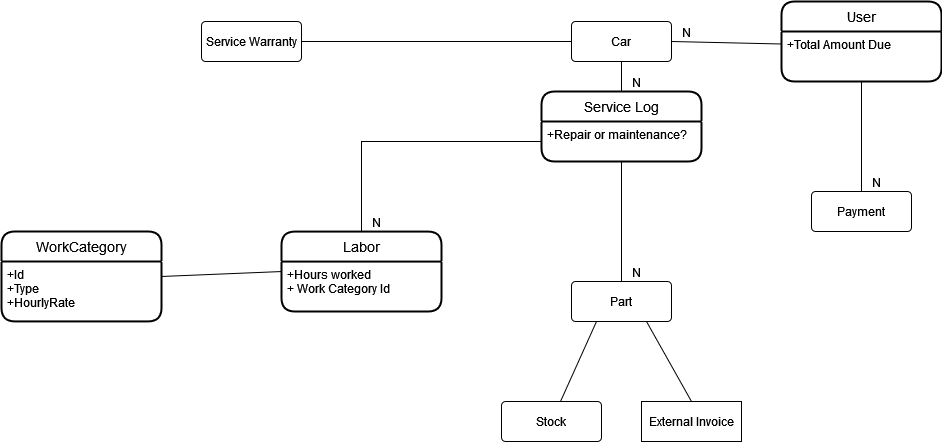

The diagram above was exported from draw.io. Its source (the exported page's mxGraphModel, read from the mxfile embedded in the PNG):
<mxGraphModel dx="1609" dy="420" grid="1" gridSize="10" guides="1" tooltips="1" connect="1" arrows="1" fold="1" page="1" pageScale="1" pageWidth="827" pageHeight="1169" math="0" shadow="0">
  <root>
    <mxCell id="0" />
    <mxCell id="1" parent="0" />
    <mxCell id="1Wq9BtSdyBOOrtRFMa64-1" value="Car" style="rounded=1;arcSize=10;whiteSpace=wrap;html=1;align=center;" vertex="1" parent="1">
      <mxGeometry x="230" y="160" width="100" height="40" as="geometry" />
    </mxCell>
    <mxCell id="1Wq9BtSdyBOOrtRFMa64-3" value="" style="endArrow=none;html=1;rounded=0;entryX=1;entryY=0.5;entryDx=0;entryDy=0;exitX=0;exitY=0.25;exitDx=0;exitDy=0;" edge="1" parent="1" source="1Wq9BtSdyBOOrtRFMa64-13" target="1Wq9BtSdyBOOrtRFMa64-1">
      <mxGeometry relative="1" as="geometry">
        <mxPoint x="320" y="220" as="sourcePoint" />
        <mxPoint x="480" y="220" as="targetPoint" />
      </mxGeometry>
    </mxCell>
    <mxCell id="1Wq9BtSdyBOOrtRFMa64-4" value="N" style="resizable=0;html=1;align=right;verticalAlign=bottom;" connectable="0" vertex="1" parent="1Wq9BtSdyBOOrtRFMa64-3">
      <mxGeometry x="1" relative="1" as="geometry">
        <mxPoint x="20" as="offset" />
      </mxGeometry>
    </mxCell>
    <mxCell id="1Wq9BtSdyBOOrtRFMa64-6" value="" style="endArrow=none;html=1;rounded=0;exitX=0.5;exitY=1;exitDx=0;exitDy=0;entryX=0.5;entryY=0;entryDx=0;entryDy=0;" edge="1" parent="1" source="1Wq9BtSdyBOOrtRFMa64-1" target="1Wq9BtSdyBOOrtRFMa64-29">
      <mxGeometry relative="1" as="geometry">
        <mxPoint x="320" y="220" as="sourcePoint" />
        <mxPoint x="280" y="250" as="targetPoint" />
      </mxGeometry>
    </mxCell>
    <mxCell id="1Wq9BtSdyBOOrtRFMa64-7" value="N" style="resizable=0;html=1;align=right;verticalAlign=bottom;" connectable="0" vertex="1" parent="1Wq9BtSdyBOOrtRFMa64-6">
      <mxGeometry x="1" relative="1" as="geometry">
        <mxPoint x="20" as="offset" />
      </mxGeometry>
    </mxCell>
    <mxCell id="1Wq9BtSdyBOOrtRFMa64-9" value="Payment" style="rounded=1;arcSize=10;whiteSpace=wrap;html=1;align=center;" vertex="1" parent="1">
      <mxGeometry x="470" y="330" width="100" height="40" as="geometry" />
    </mxCell>
    <mxCell id="1Wq9BtSdyBOOrtRFMa64-10" value="" style="endArrow=none;html=1;rounded=0;exitX=0.5;exitY=1;exitDx=0;exitDy=0;entryX=0.5;entryY=0;entryDx=0;entryDy=0;" edge="1" parent="1" source="1Wq9BtSdyBOOrtRFMa64-13" target="1Wq9BtSdyBOOrtRFMa64-9">
      <mxGeometry relative="1" as="geometry">
        <mxPoint x="520" y="200" as="sourcePoint" />
        <mxPoint x="520" y="250" as="targetPoint" />
      </mxGeometry>
    </mxCell>
    <mxCell id="1Wq9BtSdyBOOrtRFMa64-11" value="N" style="resizable=0;html=1;align=right;verticalAlign=bottom;" connectable="0" vertex="1" parent="1Wq9BtSdyBOOrtRFMa64-10">
      <mxGeometry x="1" relative="1" as="geometry">
        <mxPoint x="20" as="offset" />
      </mxGeometry>
    </mxCell>
    <mxCell id="1Wq9BtSdyBOOrtRFMa64-12" value="User" style="swimlane;childLayout=stackLayout;horizontal=1;startSize=30;horizontalStack=0;rounded=1;fontSize=14;fontStyle=0;strokeWidth=2;resizeParent=0;resizeLast=1;shadow=0;dashed=0;align=center;" vertex="1" parent="1">
      <mxGeometry x="440" y="140" width="160" height="80" as="geometry" />
    </mxCell>
    <mxCell id="1Wq9BtSdyBOOrtRFMa64-13" value="+Total Amount Due" style="align=left;strokeColor=none;fillColor=none;spacingLeft=4;fontSize=12;verticalAlign=top;resizable=0;rotatable=0;part=1;" vertex="1" parent="1Wq9BtSdyBOOrtRFMa64-12">
      <mxGeometry y="30" width="160" height="50" as="geometry" />
    </mxCell>
    <mxCell id="1Wq9BtSdyBOOrtRFMa64-14" value="Part" style="rounded=1;arcSize=10;whiteSpace=wrap;html=1;align=center;" vertex="1" parent="1">
      <mxGeometry x="230" y="420" width="100" height="40" as="geometry" />
    </mxCell>
    <mxCell id="1Wq9BtSdyBOOrtRFMa64-16" value="" style="endArrow=none;html=1;rounded=0;exitX=0.5;exitY=1;exitDx=0;exitDy=0;entryX=0.5;entryY=0;entryDx=0;entryDy=0;" edge="1" parent="1" source="1Wq9BtSdyBOOrtRFMa64-30" target="1Wq9BtSdyBOOrtRFMa64-14">
      <mxGeometry relative="1" as="geometry">
        <mxPoint x="291.03999999999996" y="421.98" as="sourcePoint" />
        <mxPoint x="480" y="290" as="targetPoint" />
        <Array as="points" />
      </mxGeometry>
    </mxCell>
    <mxCell id="1Wq9BtSdyBOOrtRFMa64-17" value="N" style="resizable=0;html=1;align=right;verticalAlign=bottom;" connectable="0" vertex="1" parent="1Wq9BtSdyBOOrtRFMa64-16">
      <mxGeometry x="1" relative="1" as="geometry">
        <mxPoint x="20" as="offset" />
      </mxGeometry>
    </mxCell>
    <mxCell id="1Wq9BtSdyBOOrtRFMa64-18" value="" style="endArrow=none;html=1;rounded=0;entryX=0.5;entryY=0;entryDx=0;entryDy=0;exitX=0;exitY=0.5;exitDx=0;exitDy=0;" edge="1" parent="1" source="1Wq9BtSdyBOOrtRFMa64-30" target="1Wq9BtSdyBOOrtRFMa64-20">
      <mxGeometry relative="1" as="geometry">
        <mxPoint x="230" y="280" as="sourcePoint" />
        <mxPoint x="480" y="220" as="targetPoint" />
        <Array as="points">
          <mxPoint x="20" y="280" />
        </Array>
      </mxGeometry>
    </mxCell>
    <mxCell id="1Wq9BtSdyBOOrtRFMa64-19" value="N" style="resizable=0;html=1;align=right;verticalAlign=bottom;" connectable="0" vertex="1" parent="1Wq9BtSdyBOOrtRFMa64-18">
      <mxGeometry x="1" relative="1" as="geometry">
        <mxPoint x="20" as="offset" />
      </mxGeometry>
    </mxCell>
    <mxCell id="1Wq9BtSdyBOOrtRFMa64-20" value="Labor" style="swimlane;childLayout=stackLayout;horizontal=1;startSize=30;horizontalStack=0;rounded=1;fontSize=14;fontStyle=0;strokeWidth=2;resizeParent=0;resizeLast=1;shadow=0;dashed=0;align=center;" vertex="1" parent="1">
      <mxGeometry x="-60" y="370.08" width="160" height="79.92" as="geometry" />
    </mxCell>
    <mxCell id="1Wq9BtSdyBOOrtRFMa64-21" value="+Hours worked&#10;+ Work Category Id" style="align=left;strokeColor=none;fillColor=none;spacingLeft=4;fontSize=12;verticalAlign=top;resizable=0;rotatable=0;part=1;" vertex="1" parent="1Wq9BtSdyBOOrtRFMa64-20">
      <mxGeometry y="30" width="160" height="49.92" as="geometry" />
    </mxCell>
    <mxCell id="1Wq9BtSdyBOOrtRFMa64-22" value="WorkCategory" style="swimlane;childLayout=stackLayout;horizontal=1;startSize=30;horizontalStack=0;rounded=1;fontSize=14;fontStyle=0;strokeWidth=2;resizeParent=0;resizeLast=1;shadow=0;dashed=0;align=center;" vertex="1" parent="1">
      <mxGeometry x="-340" y="370" width="160" height="89.92" as="geometry" />
    </mxCell>
    <mxCell id="1Wq9BtSdyBOOrtRFMa64-23" value="+Id&#10;+Type&#10;+HourlyRate" style="align=left;strokeColor=none;fillColor=none;spacingLeft=4;fontSize=12;verticalAlign=top;resizable=0;rotatable=0;part=1;" vertex="1" parent="1Wq9BtSdyBOOrtRFMa64-22">
      <mxGeometry y="30" width="160" height="59.92" as="geometry" />
    </mxCell>
    <mxCell id="1Wq9BtSdyBOOrtRFMa64-24" value="" style="endArrow=none;html=1;rounded=0;entryX=0;entryY=0.5;entryDx=0;entryDy=0;exitX=1;exitY=0.25;exitDx=0;exitDy=0;" edge="1" parent="1" source="1Wq9BtSdyBOOrtRFMa64-23" target="1Wq9BtSdyBOOrtRFMa64-20">
      <mxGeometry relative="1" as="geometry">
        <mxPoint x="-210" y="340.08" as="sourcePoint" />
        <mxPoint x="-50" y="340.08" as="targetPoint" />
      </mxGeometry>
    </mxCell>
    <mxCell id="1Wq9BtSdyBOOrtRFMa64-25" value="Stock" style="rounded=1;arcSize=10;whiteSpace=wrap;html=1;align=center;" vertex="1" parent="1">
      <mxGeometry x="160" y="540" width="100" height="40" as="geometry" />
    </mxCell>
    <mxCell id="1Wq9BtSdyBOOrtRFMa64-26" value="External Invoice" style="whiteSpace=wrap;html=1;align=center;" vertex="1" parent="1">
      <mxGeometry x="300" y="540" width="100" height="40" as="geometry" />
    </mxCell>
    <mxCell id="1Wq9BtSdyBOOrtRFMa64-27" value="" style="endArrow=none;html=1;rounded=0;entryX=0.25;entryY=1;entryDx=0;entryDy=0;" edge="1" parent="1" source="1Wq9BtSdyBOOrtRFMa64-25" target="1Wq9BtSdyBOOrtRFMa64-14">
      <mxGeometry relative="1" as="geometry">
        <mxPoint x="100" y="370" as="sourcePoint" />
        <mxPoint x="260" y="370" as="targetPoint" />
      </mxGeometry>
    </mxCell>
    <mxCell id="1Wq9BtSdyBOOrtRFMa64-28" value="" style="endArrow=none;html=1;rounded=0;entryX=0.75;entryY=1;entryDx=0;entryDy=0;exitX=0.5;exitY=0;exitDx=0;exitDy=0;" edge="1" parent="1" source="1Wq9BtSdyBOOrtRFMa64-26" target="1Wq9BtSdyBOOrtRFMa64-14">
      <mxGeometry relative="1" as="geometry">
        <mxPoint x="100" y="370" as="sourcePoint" />
        <mxPoint x="260" y="370" as="targetPoint" />
      </mxGeometry>
    </mxCell>
    <mxCell id="1Wq9BtSdyBOOrtRFMa64-29" value="Service Log" style="swimlane;childLayout=stackLayout;horizontal=1;startSize=30;horizontalStack=0;rounded=1;fontSize=14;fontStyle=0;strokeWidth=2;resizeParent=0;resizeLast=1;shadow=0;dashed=0;align=center;" vertex="1" parent="1">
      <mxGeometry x="200" y="230" width="160" height="70" as="geometry" />
    </mxCell>
    <mxCell id="1Wq9BtSdyBOOrtRFMa64-30" value="+Repair or maintenance?&#10;&#10;" style="align=left;strokeColor=none;fillColor=none;spacingLeft=4;fontSize=12;verticalAlign=top;resizable=0;rotatable=0;part=1;" vertex="1" parent="1Wq9BtSdyBOOrtRFMa64-29">
      <mxGeometry y="30" width="160" height="40" as="geometry" />
    </mxCell>
    <mxCell id="1Wq9BtSdyBOOrtRFMa64-31" value="Service Warranty" style="rounded=1;arcSize=10;whiteSpace=wrap;html=1;align=center;" vertex="1" parent="1">
      <mxGeometry x="-140" y="160" width="100" height="40" as="geometry" />
    </mxCell>
    <mxCell id="1Wq9BtSdyBOOrtRFMa64-32" value="" style="endArrow=none;html=1;rounded=0;entryX=0;entryY=0.5;entryDx=0;entryDy=0;exitX=1;exitY=0.5;exitDx=0;exitDy=0;" edge="1" parent="1" source="1Wq9BtSdyBOOrtRFMa64-31" target="1Wq9BtSdyBOOrtRFMa64-1">
      <mxGeometry relative="1" as="geometry">
        <mxPoint x="30" y="310" as="sourcePoint" />
        <mxPoint x="190" y="310" as="targetPoint" />
      </mxGeometry>
    </mxCell>
  </root>
</mxGraphModel>